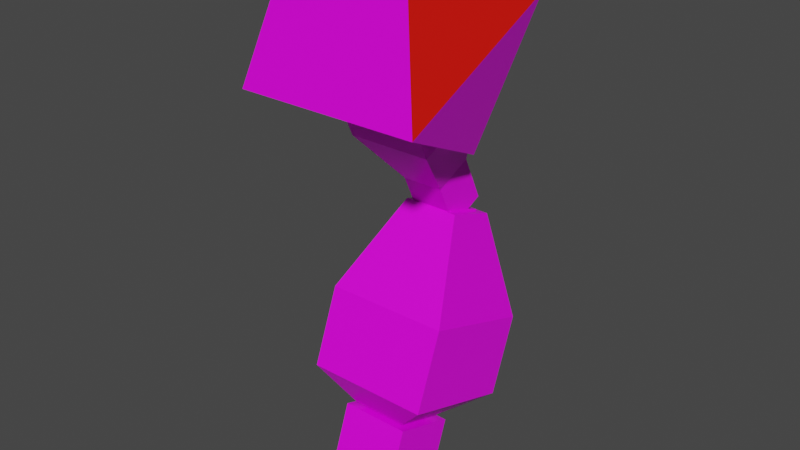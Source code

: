 # Source: mech_arml02.blend  (saved by Blender 2.92.15; exported with 4.5.12 LTS)
import bpy
from mathutils import Matrix  # noqa: F401  (used for matrix-valued properties, if any)

bpy.ops.wm.read_factory_settings(use_empty=True)
scene = bpy.context.scene
scene.name = 'Scene'

# ---- collections
col_arml02 = bpy.data.collections.new('arml02'); scene.collection.children.link(col_arml02)

# ---- images (referenced by path relative to the original .blend; pixels are not part of the script)
import os
ASSET_DIR = os.environ.get("B2B_ASSET_DIR", "")  # directory of the original .blend (textures are referenced by path, not embedded)
HERE = os.path.dirname(os.path.abspath(__file__))  # packed textures are extracted next to this script under _unpacked/

def load_image(name, relpath, width, height, colorspace="sRGB"):
    """Load a texture the original file referenced (path relative to the .blend, or extracted next to this script)."""
    p = next((c for c in (os.path.join(HERE, relpath), os.path.join(ASSET_DIR, relpath)) if relpath and os.path.exists(c)), "")
    if p:
        img = bpy.data.images.load(p, check_existing=True)
        img.name = name
    else:  # same state as the original file: an image datablock whose file is absent (Cycles renders it pink)
        img = bpy.data.images.new(name, width, height)
        img.source = "FILE"
        img.filepath = "//" + (relpath or name)
    img.colorspace_settings.name = colorspace
    return img
img_tex_arml02_png = load_image('tex_arml02.png', 'tex_arml02.png', 1024, 1024, 'sRGB')

# ---- materials (node trees are filled in below, after node groups)
mat_mat_arml = bpy.data.materials.new('mat_arml')
mat_mat_arml.alpha_threshold = 0.0
mat_mat_arml.use_backface_culling = True
mat_mat_arml.use_transparent_shadow = False
mat_mat_arml.line_color = (0.0, 0.0, 0.0, 1.0)
mat_mat_team = bpy.data.materials.new('mat_team')
mat_mat_team.use_backface_culling = True
mat_mat_team.use_transparent_shadow = False

# ---- material node trees
mat_mat_arml.use_nodes = True; mat_mat_arml.node_tree.nodes.clear()
_N = mat_mat_arml.node_tree.nodes; _L = mat_mat_arml.node_tree.links
n0 = _N.new('ShaderNodeOutputMaterial'); n0.name = 'Material Output'; n0.location = (300, 300)
n1 = _N.new('ShaderNodeBsdfPrincipled'); n1.name = 'Principled BSDF'; n1.location = (10, 300)
n1.distribution = 'GGX'
n1.subsurface_method = 'BURLEY'
n1.inputs[2].default_value = 0.4
n1.inputs[3].default_value = 1.45
n1.inputs[27].default_value = (0.0, 0.0, 0.0, 1.0)
n1.inputs[28].default_value = 1.0
n2 = _N.new('ShaderNodeTexImage'); n2.name = 'Image Texture.001'; n2.location = (-254, 300)
n2.image = img_tex_arml02_png
n2.interpolation = 'Closest'
_L.new(n1.outputs[0], n0.inputs[0])
_L.new(n2.outputs[0], n1.inputs[0])
n0.is_active_output = True
mat_mat_team.use_nodes = True; mat_mat_team.node_tree.nodes.clear()
_N = mat_mat_team.node_tree.nodes; _L = mat_mat_team.node_tree.links
n0 = _N.new('ShaderNodeBsdfPrincipled'); n0.name = 'Principled BSDF'; n0.location = (10, 300)
n0.distribution = 'GGX'
n0.subsurface_method = 'BURLEY'
n0.inputs[0].default_value = (0.8, 0.004458, 0.0, 1.0)
n0.inputs[3].default_value = 1.45
n0.inputs[27].default_value = (0.0, 0.0, 0.0, 1.0)
n0.inputs[28].default_value = 1.0
n1 = _N.new('ShaderNodeOutputMaterial'); n1.name = 'Material Output'; n1.location = (300, 300)
_L.new(n0.outputs[0], n1.inputs[0])
n1.is_active_output = True

# ---- world
world_world = bpy.data.worlds.new('World'); scene.world = world_world
world_world.use_nodes = True; world_world.node_tree.nodes.clear()
_N = world_world.node_tree.nodes; _L = world_world.node_tree.links
n0 = _N.new('ShaderNodeOutputWorld'); n0.name = 'World Output'; n0.location = (300, 300)
n1 = _N.new('ShaderNodeBackground'); n1.name = 'Background'; n1.location = (10, 300)
n1.inputs[0].default_value = (0.05088, 0.05088, 0.05088, 1.0)
_L.new(n1.outputs[0], n0.inputs[0])
n0.is_active_output = True
world_world.color = (0.05088, 0.05088, 0.05088)
world_world.use_sun_shadow = False
world_world.sun_shadow_jitter_overblur = 0.0

# ---- meshes
me_arm = bpy.data.meshes.new('arm')
me_arm.from_pydata([(0.1193, -0.02774, -0.6486), (0.06117, -0.06099, -0.5819), (0.1192, 0.06535, -0.6809), (0.06114, 0.1451, -0.6534), (0.2202, -0.0277, -0.6485), (0.2796, -0.06092, -0.5816), (0.2202, 0.06538, -0.6807), (0.2795, 0.1452, -0.6531), (0.06137, -0.01065, -0.451), (0.06134, 0.1954, -0.5225), (0.2798, -0.01058, -0.4507), (0.2797, 0.1955, -0.5222), (0.1212, 0.1037, -0.3126), (0.1212, 0.1928, -0.3436), (0.2193, 0.1037, -0.3125), (0.2193, 0.1928, -0.3434), (0.07157, 0.08905, -0.1925), (0.008742, -0.1381, -0.08172), (0.008805, 0.1511, 0.05539), (0.2636, 0.08846, -0.1912), (0.3288, -0.1391, -0.07947), (0.3289, 0.1501, 0.05764), (0.074, -0.07642, 0.1671), (0.266, -0.07701, 0.1685), (0.1317, 0.05456, -0.6857), (0.1317, -0.01474, -0.6605), (0.2055, 0.05456, -0.6857), (0.2055, -0.01474, -0.6605), (0.1075, 0.03753, -0.8034), (0.1075, -0.07735, -0.7616), (0.2297, 0.03753, -0.8034), (0.2297, -0.07735, -0.7616), (0.09584, -0.0352, -0.09677), (0.09584, 0.09671, -0.03526), (0.2414, -0.0352, -0.09677), (0.2414, 0.09671, -0.03526), (0.09584, 0.001707, -0.1759), (0.09584, 0.1336, -0.1144), (0.2414, 0.001707, -0.1759), (0.2414, 0.1336, -0.1144), (0.1322, 0.08389, -0.2661), (0.1322, 0.1498, -0.2353), (0.205, 0.08389, -0.2661), (0.205, 0.1498, -0.2353), (0.205, 0.1868, -0.3145), (0.205, 0.1208, -0.3452), (0.1322, 0.1868, -0.3145), (0.1322, 0.1208, -0.3452), (0.09584, -0.08987, 0.02048), (0.09584, 0.04203, 0.08199), (0.2414, -0.08987, 0.02048), (0.2414, 0.04203, 0.08199), (0.1075, 0.07735, -0.694), (0.1075, -0.03753, -0.6522), (0.2297, 0.07735, -0.694), (0.2297, -0.03753, -0.6522), (0.1317, 0.1818, -0.3362), (0.1317, 0.1125, -0.311), (0.2055, 0.1818, -0.3362), (0.2055, 0.1125, -0.311)], [], [(0, 1, 3, 2), (2, 3, 7, 6), (6, 7, 5, 4), (4, 5, 1, 0), (2, 6, 4, 0), (5, 7, 11, 10), (9, 8, 12, 13), (3, 1, 8, 9), (1, 5, 10, 8), (7, 3, 9, 11), (15, 13, 12, 14), (8, 10, 14, 12), (11, 9, 13, 15), (10, 11, 15, 14), (16, 17, 18), (16, 18, 21, 19), (19, 21, 20), (19, 20, 17, 16), (17, 20, 23, 22), (21, 18, 22, 23), (20, 21, 23), (18, 17, 22), (25, 27, 59, 57), (29, 28, 30, 31), (55, 53, 29, 31), (54, 55, 31, 30), (52, 54, 30, 28), (53, 52, 28, 29), (34, 35, 51, 50), (34, 32, 36, 38), (39, 38, 42, 43), (33, 35, 39, 37), (35, 34, 38, 39), (32, 33, 37, 36), (36, 37, 41, 40), (38, 36, 40, 42), (37, 39, 43, 41), (41, 43, 44, 46), (42, 40, 47, 45), (43, 42, 45, 44), (40, 41, 46, 47), (49, 48, 50, 51), (33, 32, 48, 49), (32, 34, 50, 48), (35, 33, 49, 51), (25, 24, 52, 53), (26, 27, 55, 54), (24, 26, 54, 52), (27, 25, 53, 55), (57, 59, 58, 56), (27, 26, 58, 59), (26, 24, 56, 58), (24, 25, 57, 56)])
me_arm.polygons.foreach_set('material_index', [0, 0, 0, 0, 0, 0, 0, 0, 0, 0, 0, 0, 0, 0, 0, 0, 0, 0, 0, 0, 1, 0, 0, 0, 0, 0, 0, 0, 1, 0, 0, 1, 0, 0, 0, 0, 0, 0, 0, 0, 0, 1, 1, 1, 1, 0, 0, 0, 0, 0, 0, 0, 0])
_uv = me_arm.uv_layers.new(name='UVMap')
_uv.uv.foreach_set('vector', [0.6387, 0.4958, 0.5705, 0.4028, 0.8366, 0.394, 0.7588, 0.4918, 0.203, 0.1278, 0.2741, 0.2306, 0.0076, 0.2313, 0.07978, 0.1281, 0.4777, 0.01158, 0.5553, 0.1107, 0.2893, 0.1019, 0.3575, 0.0076, 0.7648, 0.5113, 0.837, 0.6025, 0.5705, 0.6018, 0.6416, 0.511, 0.203, 0.1278, 0.07978, 0.1281, 0.07945, 0.00792, 0.2027, 0.0076, 0.2893, 0.1019, 0.5553, 0.1107, 0.5553, 0.2818, 0.2893, 0.273, 0.8366, 0.2228, 0.5705, 0.2316, 0.6397, 0.01141, 0.7548, 0.0076, 0.8366, 0.394, 0.5705, 0.4028, 0.5705, 0.2316, 0.8366, 0.2228, 0.5705, 0.6018, 0.837, 0.6025, 0.837, 0.7737, 0.5705, 0.773, 0.0076, 0.2313, 0.2741, 0.2306, 0.2741, 0.4018, 0.0076, 0.4025, 0.08164, 0.6205, 0.2014, 0.6202, 0.2017, 0.7353, 0.08191, 0.7356, 0.5705, 0.773, 0.837, 0.7737, 0.763, 0.9924, 0.6432, 0.9921, 0.0076, 0.4025, 0.2741, 0.4018, 0.2014, 0.6202, 0.08164, 0.6205, 0.2893, 0.273, 0.5553, 0.2818, 0.4736, 0.4971, 0.3585, 0.4933, 0.9912, 0.4271, 0.6722, 0.3437, 0.9912, 0.09383, 0.008772, 0.08628, 0.3329, 0.008772, 0.3329, 0.4141, 0.008772, 0.3295, 0.6709, 0.8629, 0.6722, 0.528, 0.9912, 0.7779, 0.008772, 0.5161, 0.3293, 0.4316, 0.3293, 0.8369, 0.008772, 0.7593, 0.3293, 0.8369, 0.3293, 0.4316, 0.6534, 0.5091, 0.6534, 0.7523, 0.3329, 0.4141, 0.3329, 0.008772, 0.6534, 0.09321, 0.6534, 0.3364, 0.9912, 0.7779, 0.6722, 0.528, 0.9912, 0.4446, 0.9912, 0.09383, 0.6722, 0.3437, 0.6709, 0.008772, 0.8793, 0.5933, 0.9176, 0.5933, 0.9176, 0.775, 0.8793, 0.775, 0.8666, 0.5181, 0.8666, 0.5779, 0.9302, 0.5779, 0.9302, 0.5181, 0.9302, 0.5977, 0.8666, 0.5977, 0.8666, 0.5408, 0.9302, 0.5408, 0.2123, 0.5759, 0.1526, 0.5977, 0.1319, 0.5408, 0.1916, 0.519, 0.8666, 0.5759, 0.9302, 0.5759, 0.9302, 0.519, 0.8666, 0.519, 0.1526, 0.5977, 0.2123, 0.5759, 0.1916, 0.519, 0.1319, 0.5408, 0.1538, 0.8864, 0.2224, 0.9184, 0.1939, 0.9793, 0.1254, 0.9473, 0.9363, 0.8864, 0.8606, 0.8864, 0.8606, 0.8452, 0.9363, 0.8452, 0.2415, 0.8772, 0.173, 0.8452, 0.2157, 0.7984, 0.25, 0.8144, 0.8606, 0.9184, 0.9363, 0.9184, 0.9363, 0.8772, 0.8606, 0.8772, 0.2224, 0.9184, 0.1538, 0.8864, 0.173, 0.8452, 0.2415, 0.8772, 0.1538, 0.8864, 0.2224, 0.9184, 0.2415, 0.8772, 0.173, 0.8452, 0.173, 0.8452, 0.2415, 0.8772, 0.25, 0.8144, 0.2157, 0.7984, 0.9363, 0.8452, 0.8606, 0.8452, 0.8795, 0.7984, 0.9173, 0.7984, 0.8606, 0.8772, 0.9363, 0.8772, 0.9173, 0.8144, 0.8795, 0.8144, 0.8795, 0.8144, 0.9173, 0.8144, 0.9173, 0.7732, 0.8795, 0.7732, 0.9173, 0.7984, 0.8795, 0.7984, 0.8795, 0.7572, 0.9173, 0.7572, 0.25, 0.8144, 0.2157, 0.7984, 0.2349, 0.7572, 0.2692, 0.7732, 0.2157, 0.7984, 0.25, 0.8144, 0.2692, 0.7732, 0.2349, 0.7572, 0.8606, 0.5802, 0.8606, 0.5116, 0.9363, 0.5116, 0.9363, 0.5802, 0.2224, 0.9184, 0.1538, 0.8864, 0.1254, 0.9473, 0.1939, 0.9793, 0.8606, 0.8864, 0.9363, 0.8864, 0.9363, 0.9473, 0.8606, 0.9473, 0.9363, 0.9184, 0.8606, 0.9184, 0.8606, 0.9793, 0.9363, 0.9793, 0.8793, 0.5507, 0.8793, 0.5867, 0.8666, 0.5986, 0.8666, 0.5388, 0.9176, 0.5867, 0.9176, 0.5507, 0.9302, 0.5388, 0.9302, 0.5986, 0.8793, 0.5867, 0.9176, 0.5867, 0.9302, 0.5986, 0.8666, 0.5986, 0.9176, 0.5507, 0.8793, 0.5507, 0.8666, 0.5388, 0.9302, 0.5388, 0.8793, 0.6168, 0.9176, 0.6168, 0.9176, 0.6528, 0.8793, 0.6528, 0.1644, 0.5933, 0.2004, 0.5802, 0.2666, 0.7619, 0.2306, 0.775, 0.9176, 0.5802, 0.8793, 0.5802, 0.8793, 0.7619, 0.9176, 0.7619, 0.2004, 0.5802, 0.1644, 0.5933, 0.2306, 0.775, 0.2666, 0.7619])
me_arm.materials.append(mat_mat_arml)
me_arm.materials.append(mat_mat_team)
me_arm.use_remesh_fix_poles = True
me_arm.use_remesh_preserve_attributes = False
me_arm.use_mirror_vertex_groups = False
me_arm.update()
arm_armature_001 = bpy.data.armatures.new('Armature.001')  # bones are not reproduced

# ---- objects
ob_arm = bpy.data.objects.new('arm', me_arm)
ob_armature = bpy.data.objects.new('Armature', arm_armature_001)

# ---- transforms, parenting, visibility, modifiers, constraints
ob_arm.location = (0.0, 0.0, 0.0)
ob_arm.lineart.crease_threshold = 0.0
_vg = ob_arm.vertex_groups.new(name='lower')
_vg = ob_arm.vertex_groups.new(name='shoulder')
_vg = ob_arm.vertex_groups.new(name='upper')
ob_armature.location = (0.0, 0.0, 0.0)
ob_armature.lineart.crease_threshold = 0.0

# ---- collection membership
col_arml02.objects.link(ob_arm)
col_arml02.objects.link(ob_armature)

# ---- scene / render settings (as saved in the file)
scene.frame_start = 1; scene.frame_end = 250; scene.frame_set(1)
scene.render.engine = 'BLENDER_EEVEE_NEXT'
scene.cycles.use_denoising = False
scene.cycles.samples = 128
scene.cycles.sampling_pattern = 'TABULATED_SOBOL'
scene.cycles.use_adaptive_sampling = False
scene.cycles.use_light_tree = False
scene.view_settings.view_transform = 'Filmic'
bpy.context.view_layer.update()

# ---- added for rendering (the .blend has no active camera and no usable light): camera, sun
cam_auto = bpy.data.cameras.new('AutoCamera')
cam_auto.lens = 50.0
cam_auto.sensor_width = 36.0
cam_auto.clip_end = 1000.0
ob_auto_camera = bpy.data.objects.new('AutoCamera', cam_auto)
scene.collection.objects.link(ob_auto_camera)
ob_auto_camera.location = (1.16485, -1.16703, 0.479353)
ob_auto_camera.rotation_euler = (1.09748, -7.21219e-08, 0.694738)
scene.camera = ob_auto_camera
light_auto_sun = bpy.data.lights.new('AutoSun', 'SUN')
light_auto_sun.energy = 3.0
light_auto_sun.angle = 0.0523599
ob_auto_sun = bpy.data.objects.new('AutoSun', light_auto_sun)
scene.collection.objects.link(ob_auto_sun)
ob_auto_sun.rotation_euler = (0.872665, 0.174533, 0.523599)
bpy.context.view_layer.update()
